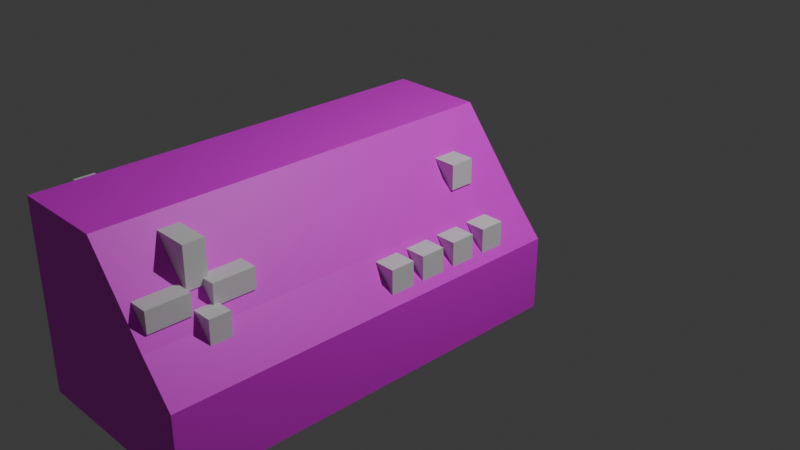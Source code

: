 # Source: fax.blend  (saved by Blender 4.1.24; exported with 4.5.12 LTS)
import bpy
from mathutils import Matrix  # noqa: F401  (used for matrix-valued properties, if any)

bpy.ops.wm.read_factory_settings(use_empty=True)
scene = bpy.context.scene
scene.name = 'Scene'

# ---- collections
col_collection = bpy.data.collections.new('Collection'); scene.collection.children.link(col_collection)

# ---- images (referenced by path relative to the original .blend; pixels are not part of the script)
import os
ASSET_DIR = os.environ.get("B2B_ASSET_DIR", "")  # directory of the original .blend (textures are referenced by path, not embedded)
HERE = os.path.dirname(os.path.abspath(__file__))  # packed textures are extracted next to this script under _unpacked/

def load_image(name, relpath, width, height, colorspace="sRGB"):
    """Load a texture the original file referenced (path relative to the .blend, or extracted next to this script)."""
    p = next((c for c in (os.path.join(HERE, relpath), os.path.join(ASSET_DIR, relpath)) if relpath and os.path.exists(c)), "")
    if p:
        img = bpy.data.images.load(p, check_existing=True)
        img.name = name
    else:  # same state as the original file: an image datablock whose file is absent (Cycles renders it pink)
        img = bpy.data.images.new(name, width, height)
        img.source = "FILE"
        img.filepath = "//" + (relpath or name)
    img.colorspace_settings.name = colorspace
    return img
img_fax = load_image('fax', 'textures/fax.png', 1024, 1024, 'sRGB')

# ---- materials (node trees are filled in below, after node groups)
mat_material = bpy.data.materials.new('Material')
mat_material.alpha_threshold = 0.0
mat_material.use_transparent_shadow = False
mat_material.roughness = 0.5
mat_material.line_color = (0.0, 0.0, 0.0, 1.0)

# ---- material node trees
mat_material.use_nodes = True; mat_material.node_tree.nodes.clear()
_N = mat_material.node_tree.nodes; _L = mat_material.node_tree.links
n0 = _N.new('ShaderNodeOutputMaterial'); n0.name = 'Material Output'; n0.location = (300, 300)
n1 = _N.new('ShaderNodeBsdfPrincipled'); n1.name = 'Principled BSDF'; n1.location = (10, 300)
n1.inputs[3].default_value = 1.45
n2 = _N.new('ShaderNodeTexImage'); n2.name = 'Image Texture'; n2.location = (-280, 280)
n2.image = img_fax
_L.new(n1.outputs[0], n0.inputs[0])
_L.new(n2.outputs[0], n1.inputs[0])
n0.is_active_output = True

# ---- world
world_world = bpy.data.worlds.new('World'); scene.world = world_world
world_world.use_nodes = True; world_world.node_tree.nodes.clear()
_N = world_world.node_tree.nodes; _L = world_world.node_tree.links
n0 = _N.new('ShaderNodeOutputWorld'); n0.name = 'World Output'; n0.location = (300, 300)
n1 = _N.new('ShaderNodeBackground'); n1.name = 'Background'; n1.location = (10, 300)
n1.inputs[0].default_value = (0.05088, 0.05088, 0.05088, 1.0)
_L.new(n1.outputs[0], n0.inputs[0])
n0.is_active_output = True
world_world.color = (0.05088, 0.05088, 0.05088)
world_world.use_sun_shadow = False
world_world.sun_shadow_jitter_overblur = 0.0

# ---- cameras
cam_camera = bpy.data.cameras.new('Camera')
cam_camera.clip_end = 100.0
cam_camera.ortho_scale = 7.314

# ---- lights
light_light = bpy.data.lights.new('Light', 'POINT')
light_light.transmission_factor = 0.0
light_light.energy = 1000.0
light_light.shadow_soft_size = 0.1
light_light.shadow_maximum_resolution = 0.006
light_light.use_absolute_resolution = True

# ---- meshes
me_cube = bpy.data.meshes.new('Cube')
me_cube.from_pydata([(0.6598, 1.0, 0.1802), (1.0, 1.0, -1.0), (0.6598, -1.0, 0.1802), (1.0, -1.0, -1.0), (-1.0, 1.0, 1.0), (-1.0, 1.0, -1.0), (-1.0, -1.0, 1.0), (-1.0, -1.0, -1.0), (1.0, 1.0, -0.2069), (-1.0, -1.0, -0.2069), (1.0, -1.0, -0.2069), (-1.0, 1.0, -0.2069), (0.0, 1.0, -1.0), (0.0, -1.0, 1.0), (0.0, -1.0, -1.0), (0.0, 1.0, 1.0), (0.0, 1.0, -0.2069), (-1.0, -3.376, -0.2069), (-1.0, -3.376, 1.0), (1.0, -3.376, -0.2069), (1.0, -3.376, -1.0), (0.0, -3.376, 1.0), (0.0, -3.376, -1.0), (-1.0, -3.376, -1.0), (0.6598, -3.376, 0.1802), (0.0, -3.376, -0.2069)], [], [(15, 4, 6, 13), (7, 14, 22, 23), (9, 6, 4, 11), (12, 1, 3, 14), (8, 0, 2, 10), (16, 15, 0, 8), (12, 16, 8, 1), (1, 8, 10, 3), (7, 9, 11, 5), (9, 7, 23, 17), (3, 10, 19, 20), (5, 11, 16, 12), (11, 4, 15, 16), (5, 12, 14, 7), (13, 6, 18, 21), (0, 15, 13, 2), (25, 21, 18, 17), (22, 25, 17, 23), (20, 19, 25, 22), (19, 24, 21, 25), (10, 2, 24, 19), (6, 9, 17, 18), (2, 13, 21, 24), (14, 3, 20, 22)])
_uv = me_cube.uv_layers.new(name='UVMap')
_uv.uv.foreach_set('vector', [1.0, 0.6251, 0.8571, 0.6251, 0.8571, 0.3394, 1.0, 0.3394, 0.2857, 0.3394, 0.1429, 0.3394, 0.1429, 1.249e-08, 0.2857, 2.498e-08, 0.4581, 0.2857, 0.2857, 0.2857, 0.2857, 2.157e-08, 0.4581, 3.459e-08, 0.1429, 0.6251, 1.347e-08, 0.6251, 3.845e-08, 0.3394, 0.1429, 0.3394, 0.7438, 0.6251, 0.6885, 0.6251, 0.6885, 0.3394, 0.7438, 0.3394, 0.4286, 0.7976, 0.4286, 0.6251, 0.5228, 0.7423, 0.5714, 0.7976, 0.4286, 0.9109, 0.4286, 0.7976, 0.5714, 0.7976, 0.5714, 0.9109, 0.8571, 0.6251, 0.7438, 0.6251, 0.7438, 0.3394, 0.8571, 0.3394, 0.5714, 0.2857, 0.4581, 0.2857, 0.4581, 3.459e-08, 0.5714, 4.314e-08, 0.4581, 0.2857, 0.5714, 0.2857, 0.5714, 0.6251, 0.4581, 0.6251, 0.8571, 0.3394, 0.7438, 0.3394, 0.7438, -1.196e-08, 0.8571, -3.407e-09, 0.2857, 0.9109, 0.2857, 0.7976, 0.4286, 0.7976, 0.4286, 0.9109, 0.2857, 0.7976, 0.2857, 0.6251, 0.4286, 0.6251, 0.4286, 0.7976, 0.2857, 0.6251, 0.1429, 0.6251, 0.1429, 0.3394, 0.2857, 0.3394, 1.0, 0.3394, 0.8571, 0.3394, 0.8571, -6.131e-08, 1.0, -4.882e-08, 0.6885, 0.6251, 0.5714, 0.6251, 0.5714, 0.3394, 0.6885, 0.3394, 0.1724, 0.768, -6.893e-09, 0.768, 3.893e-09, 0.6251, 0.1724, 0.6251, 0.2857, 0.768, 0.1724, 0.768, 0.1724, 0.6251, 0.2857, 0.6251, 0.2857, 0.9109, 0.1724, 0.9109, 0.1724, 0.768, 0.2857, 0.768, 0.1724, 0.9109, 0.1171, 0.8623, -6.893e-09, 0.768, 0.1724, 0.768, 0.7438, 0.3394, 0.6885, 0.3394, 0.6885, -1.614e-08, 0.7438, -1.196e-08, 0.2857, 0.2857, 0.4581, 0.2857, 0.4581, 0.6251, 0.2857, 0.6251, 0.6885, 0.3394, 0.5714, 0.3394, 0.5714, -2.498e-08, 0.6885, -1.614e-08, 0.1429, 0.3394, 3.845e-08, 0.3394, 6.812e-08, 5.955e-15, 0.1429, 1.249e-08])
me_cube.materials.append(mat_material)
me_cube.use_mirror_vertex_groups = False
me_cube.update()
me_cube_001 = bpy.data.meshes.new('Cube.001')
me_cube_001.from_pydata([(-1.0, -1.0, -1.0), (-1.0, -1.0, 1.0), (-1.0, -0.2706, -1.0), (-1.0, -0.2706, 1.0), (0.7582, -1.0, -1.0), (0.7582, -1.0, 1.0), (0.7582, -0.2706, -1.0), (0.7582, -0.2706, 1.0)], [], [(0, 1, 3, 2), (2, 3, 7, 6), (6, 7, 5, 4), (4, 5, 1, 0), (2, 6, 4, 0), (7, 3, 1, 5)])
_uv = me_cube_001.uv_layers.new(name='UVMap')
_uv.uv.foreach_set('vector', [0.375, 0.0, 0.625, 0.0, 0.625, 0.25, 0.375, 0.25, 0.375, 0.25, 0.625, 0.25, 0.625, 0.5, 0.375, 0.5, 0.375, 0.5, 0.625, 0.5, 0.625, 0.75, 0.375, 0.75, 0.375, 0.75, 0.625, 0.75, 0.625, 1.0, 0.375, 1.0, 0.125, 0.5, 0.375, 0.5, 0.375, 0.75, 0.125, 0.75, 0.625, 0.5, 0.875, 0.5, 0.875, 0.75, 0.625, 0.75])
me_cube_001.update()
me_cube_002 = bpy.data.meshes.new('Cube.002')
me_cube_002.from_pydata([(-1.0, -1.0, -1.0), (-1.0, -1.0, 1.0), (-1.0, -0.2706, -1.0), (-1.0, -0.2706, 1.0), (0.7582, -1.0, -1.0), (0.7582, -1.0, 1.0), (0.7582, -0.2706, -1.0), (0.7582, -0.2706, 1.0)], [], [(0, 1, 3, 2), (2, 3, 7, 6), (6, 7, 5, 4), (4, 5, 1, 0), (2, 6, 4, 0), (7, 3, 1, 5)])
_uv = me_cube_002.uv_layers.new(name='UVMap')
_uv.uv.foreach_set('vector', [0.375, 0.0, 0.625, 0.0, 0.625, 0.25, 0.375, 0.25, 0.375, 0.25, 0.625, 0.25, 0.625, 0.5, 0.375, 0.5, 0.375, 0.5, 0.625, 0.5, 0.625, 0.75, 0.375, 0.75, 0.375, 0.75, 0.625, 0.75, 0.625, 1.0, 0.375, 1.0, 0.125, 0.5, 0.375, 0.5, 0.375, 0.75, 0.125, 0.75, 0.625, 0.5, 0.875, 0.5, 0.875, 0.75, 0.625, 0.75])
me_cube_002.update()
me_cube_003 = bpy.data.meshes.new('Cube.003')
me_cube_003.from_pydata([(-1.0, -1.0, -1.0), (-1.0, -1.0, 1.0), (-1.0, -0.2706, -1.0), (-1.0, -0.2706, 1.0), (0.7582, -1.0, -1.0), (0.7582, -1.0, 1.0), (0.7582, -0.2706, -1.0), (0.7582, -0.2706, 1.0)], [], [(0, 1, 3, 2), (2, 3, 7, 6), (6, 7, 5, 4), (4, 5, 1, 0), (2, 6, 4, 0), (7, 3, 1, 5)])
_uv = me_cube_003.uv_layers.new(name='UVMap')
_uv.uv.foreach_set('vector', [0.375, 0.0, 0.625, 0.0, 0.625, 0.25, 0.375, 0.25, 0.375, 0.25, 0.625, 0.25, 0.625, 0.5, 0.375, 0.5, 0.375, 0.5, 0.625, 0.5, 0.625, 0.75, 0.375, 0.75, 0.375, 0.75, 0.625, 0.75, 0.625, 1.0, 0.375, 1.0, 0.125, 0.5, 0.375, 0.5, 0.375, 0.75, 0.125, 0.75, 0.625, 0.5, 0.875, 0.5, 0.875, 0.75, 0.625, 0.75])
me_cube_003.update()
me_cube_004 = bpy.data.meshes.new('Cube.004')
me_cube_004.from_pydata([(-1.0, -1.0, -1.0), (-1.0, -1.0, 1.0), (-1.0, -0.2706, -1.0), (-1.0, -0.2706, 1.0), (0.7582, -1.0, -1.0), (0.7582, -1.0, 1.0), (0.7582, -0.2706, -1.0), (0.7582, -0.2706, 1.0)], [], [(0, 1, 3, 2), (2, 3, 7, 6), (6, 7, 5, 4), (4, 5, 1, 0), (2, 6, 4, 0), (7, 3, 1, 5)])
_uv = me_cube_004.uv_layers.new(name='UVMap')
_uv.uv.foreach_set('vector', [0.375, 0.0, 0.625, 0.0, 0.625, 0.25, 0.375, 0.25, 0.375, 0.25, 0.625, 0.25, 0.625, 0.5, 0.375, 0.5, 0.375, 0.5, 0.625, 0.5, 0.625, 0.75, 0.375, 0.75, 0.375, 0.75, 0.625, 0.75, 0.625, 1.0, 0.375, 1.0, 0.125, 0.5, 0.375, 0.5, 0.375, 0.75, 0.125, 0.75, 0.625, 0.5, 0.875, 0.5, 0.875, 0.75, 0.625, 0.75])
me_cube_004.update()
me_cube_005 = bpy.data.meshes.new('Cube.005')
me_cube_005.from_pydata([(-1.0, -1.0, -1.0), (-1.0, -1.0, 1.0), (-1.0, 1.0, -1.0), (-1.0, 1.0, 1.0), (1.0, -1.0, -1.0), (1.0, -1.0, 1.0), (1.0, 1.0, -1.0), (1.0, 1.0, 1.0)], [], [(0, 1, 3, 2), (2, 3, 7, 6), (6, 7, 5, 4), (4, 5, 1, 0), (2, 6, 4, 0), (7, 3, 1, 5)])
_uv = me_cube_005.uv_layers.new(name='UVMap')
_uv.uv.foreach_set('vector', [0.375, 0.0, 0.625, 0.0, 0.625, 0.25, 0.375, 0.25, 0.375, 0.25, 0.625, 0.25, 0.625, 0.5, 0.375, 0.5, 0.375, 0.5, 0.625, 0.5, 0.625, 0.75, 0.375, 0.75, 0.375, 0.75, 0.625, 0.75, 0.625, 1.0, 0.375, 1.0, 0.125, 0.5, 0.375, 0.5, 0.375, 0.75, 0.125, 0.75, 0.625, 0.5, 0.875, 0.5, 0.875, 0.75, 0.625, 0.75])
me_cube_005.update()
me_cube_006 = bpy.data.meshes.new('Cube.006')
me_cube_006.from_pydata([(-1.0, -1.0, -1.0), (-1.0, -1.0, 1.0), (-1.0, 1.0, -1.0), (-1.0, 1.0, 1.0), (1.0, -1.0, -1.0), (1.0, -1.0, 1.0), (1.0, 1.0, -1.0), (1.0, 1.0, 1.0)], [], [(0, 1, 3, 2), (2, 3, 7, 6), (6, 7, 5, 4), (4, 5, 1, 0), (2, 6, 4, 0), (7, 3, 1, 5)])
_uv = me_cube_006.uv_layers.new(name='UVMap')
_uv.uv.foreach_set('vector', [0.375, 0.0, 0.625, 0.0, 0.625, 0.25, 0.375, 0.25, 0.375, 0.25, 0.625, 0.25, 0.625, 0.5, 0.375, 0.5, 0.375, 0.5, 0.625, 0.5, 0.625, 0.75, 0.375, 0.75, 0.375, 0.75, 0.625, 0.75, 0.625, 1.0, 0.375, 1.0, 0.125, 0.5, 0.375, 0.5, 0.375, 0.75, 0.125, 0.75, 0.625, 0.5, 0.875, 0.5, 0.875, 0.75, 0.625, 0.75])
me_cube_006.update()
me_cube_007 = bpy.data.meshes.new('Cube.007')
me_cube_007.from_pydata([(-1.0, -1.0, -1.0), (-1.0, -1.0, 1.0), (-1.0, 1.0, -1.0), (-1.0, 1.0, 1.0), (1.0, -1.0, -1.0), (1.0, -1.0, 1.0), (1.0, 1.0, -1.0), (1.0, 1.0, 1.0)], [], [(0, 1, 3, 2), (2, 3, 7, 6), (6, 7, 5, 4), (4, 5, 1, 0), (2, 6, 4, 0), (7, 3, 1, 5)])
_uv = me_cube_007.uv_layers.new(name='UVMap')
_uv.uv.foreach_set('vector', [0.375, 0.0, 0.625, 0.0, 0.625, 0.25, 0.375, 0.25, 0.375, 0.25, 0.625, 0.25, 0.625, 0.5, 0.375, 0.5, 0.375, 0.5, 0.625, 0.5, 0.625, 0.75, 0.375, 0.75, 0.375, 0.75, 0.625, 0.75, 0.625, 1.0, 0.375, 1.0, 0.125, 0.5, 0.375, 0.5, 0.375, 0.75, 0.125, 0.75, 0.625, 0.5, 0.875, 0.5, 0.875, 0.75, 0.625, 0.75])
me_cube_007.update()
me_cube_008 = bpy.data.meshes.new('Cube.008')
me_cube_008.from_pydata([(-1.0, -1.0, -1.0), (-1.0, -1.0, 1.0), (-1.0, 1.0, -1.0), (-1.0, 1.0, 1.0), (1.0, -1.0, -1.0), (1.0, -1.0, 1.0), (1.0, 1.0, -1.0), (1.0, 1.0, 1.0)], [], [(0, 1, 3, 2), (2, 3, 7, 6), (6, 7, 5, 4), (4, 5, 1, 0), (2, 6, 4, 0), (7, 3, 1, 5)])
_uv = me_cube_008.uv_layers.new(name='UVMap')
_uv.uv.foreach_set('vector', [0.375, 0.0, 0.625, 0.0, 0.625, 0.25, 0.375, 0.25, 0.375, 0.25, 0.625, 0.25, 0.625, 0.5, 0.375, 0.5, 0.375, 0.5, 0.625, 0.5, 0.625, 0.75, 0.375, 0.75, 0.375, 0.75, 0.625, 0.75, 0.625, 1.0, 0.375, 1.0, 0.125, 0.5, 0.375, 0.5, 0.375, 0.75, 0.125, 0.75, 0.625, 0.5, 0.875, 0.5, 0.875, 0.75, 0.625, 0.75])
me_cube_008.update()
me_cube_009 = bpy.data.meshes.new('Cube.009')
me_cube_009.from_pydata([(-1.0, -1.0, -1.0), (-1.0, -1.0, 1.0), (-1.0, 1.0, -1.0), (-1.0, 1.0, 1.0), (1.0, -1.0, -1.0), (1.0, -1.0, 1.0), (1.0, 1.0, -1.0), (1.0, 1.0, 1.0)], [], [(0, 1, 3, 2), (2, 3, 7, 6), (6, 7, 5, 4), (4, 5, 1, 0), (2, 6, 4, 0), (7, 3, 1, 5)])
_uv = me_cube_009.uv_layers.new(name='UVMap')
_uv.uv.foreach_set('vector', [0.375, 0.0, 0.625, 0.0, 0.625, 0.25, 0.375, 0.25, 0.375, 0.25, 0.625, 0.25, 0.625, 0.5, 0.375, 0.5, 0.375, 0.5, 0.625, 0.5, 0.625, 0.75, 0.375, 0.75, 0.375, 0.75, 0.625, 0.75, 0.625, 1.0, 0.375, 1.0, 0.125, 0.5, 0.375, 0.5, 0.375, 0.75, 0.125, 0.75, 0.625, 0.5, 0.875, 0.5, 0.875, 0.75, 0.625, 0.75])
me_cube_009.update()

# ---- objects
ob_cube = bpy.data.objects.new('Cube', me_cube)
ob_light = bpy.data.objects.new('Light', light_light)
ob_camera = bpy.data.objects.new('Camera', cam_camera)
ob_cube_001 = bpy.data.objects.new('Cube.001', me_cube_001)
ob_cube_002 = bpy.data.objects.new('Cube.002', me_cube_002)
ob_cube_003 = bpy.data.objects.new('Cube.003', me_cube_003)
ob_cube_004 = bpy.data.objects.new('Cube.004', me_cube_004)
ob_cube_005 = bpy.data.objects.new('Cube.005', me_cube_005)
ob_cube_006 = bpy.data.objects.new('Cube.006', me_cube_006)
ob_cube_007 = bpy.data.objects.new('Cube.007', me_cube_007)
ob_cube_008 = bpy.data.objects.new('Cube.008', me_cube_008)
ob_cube_009 = bpy.data.objects.new('Cube.009', me_cube_009)

# ---- transforms, parenting, visibility, modifiers, constraints
ob_cube.location = (0.0, 0.0, 0.0)
ob_cube.lock_rotations_4d = False
ob_cube.empty_display_type = 'ARROWS'
ob_cube.lineart.crease_threshold = 0.0
ob_light.location = (4.076, 1.005, 5.904)
ob_light.rotation_euler = (0.6503, 0.05522, 1.866)
ob_light.lock_rotations_4d = False
ob_light.empty_display_type = 'ARROWS'
ob_light.color = (0.0, 0.0, 0.0, 0.0)
ob_light.lineart.crease_threshold = 0.0
ob_camera.location = (7.359, -6.926, 4.958)
ob_camera.rotation_euler = (1.109, 0.0, 0.8149)
ob_camera.lock_rotations_4d = False
ob_camera.empty_display_type = 'ARROWS'
ob_camera.color = (0.0, 0.0, 0.0, 0.0)
ob_camera.display_type = 'WIRE'
ob_camera.lineart.crease_threshold = 0.0
ob_cube_001.location = (-0.1668, -2.689, 0.4031)
ob_cube_001.scale = (1.0, 0.5893, 0.1087)
ob_cube_002.location = (-0.1668, -2.051, 0.4031)
ob_cube_002.scale = (1.0, 0.5893, 0.1087)
ob_cube_003.location = (0.002352, -2.703, 0.4737)
ob_cube_003.rotation_euler = (1.571, -0.0, 0.0)
ob_cube_003.scale = (1.0, 0.5893, 0.1087)
ob_cube_004.location = (-0.2922, -2.703, 1.038)
ob_cube_004.rotation_euler = (1.571, -0.0, 0.0)
ob_cube_004.scale = (1.0, 0.5893, 0.1087)
ob_cube_005.location = (0.795, -0.03617, 0.0)
ob_cube_005.scale = (0.133, 0.133, 0.133)
ob_cube_006.location = (0.795, -0.4382, 0.0)
ob_cube_006.scale = (0.133, 0.133, 0.133)
ob_cube_007.location = (0.795, 0.3706, 0.0)
ob_cube_007.scale = (0.133, 0.133, 0.133)
ob_cube_008.location = (0.795, -0.8236, 0.0)
ob_cube_008.scale = (0.133, 0.133, 0.133)
ob_cube_009.location = (0.3765, 0.3706, 0.5434)
ob_cube_009.scale = (0.133, 0.133, 0.133)

# ---- collection membership
col_collection.objects.link(ob_cube)
col_collection.objects.link(ob_light)
col_collection.objects.link(ob_camera)
col_collection.objects.link(ob_cube_001)
col_collection.objects.link(ob_cube_002)
col_collection.objects.link(ob_cube_003)
col_collection.objects.link(ob_cube_004)
col_collection.objects.link(ob_cube_005)
col_collection.objects.link(ob_cube_006)
col_collection.objects.link(ob_cube_007)
col_collection.objects.link(ob_cube_008)
col_collection.objects.link(ob_cube_009)

# ---- scene / render settings (as saved in the file)
scene.camera = ob_camera
scene.frame_start = 1; scene.frame_end = 250; scene.frame_set(1)
scene.render.engine = 'BLENDER_EEVEE_NEXT'
scene.cycles.sampling_pattern = 'TABULATED_SOBOL'
scene.eevee.ray_tracing_options.trace_max_roughness = 0.0
bpy.context.view_layer.update()

